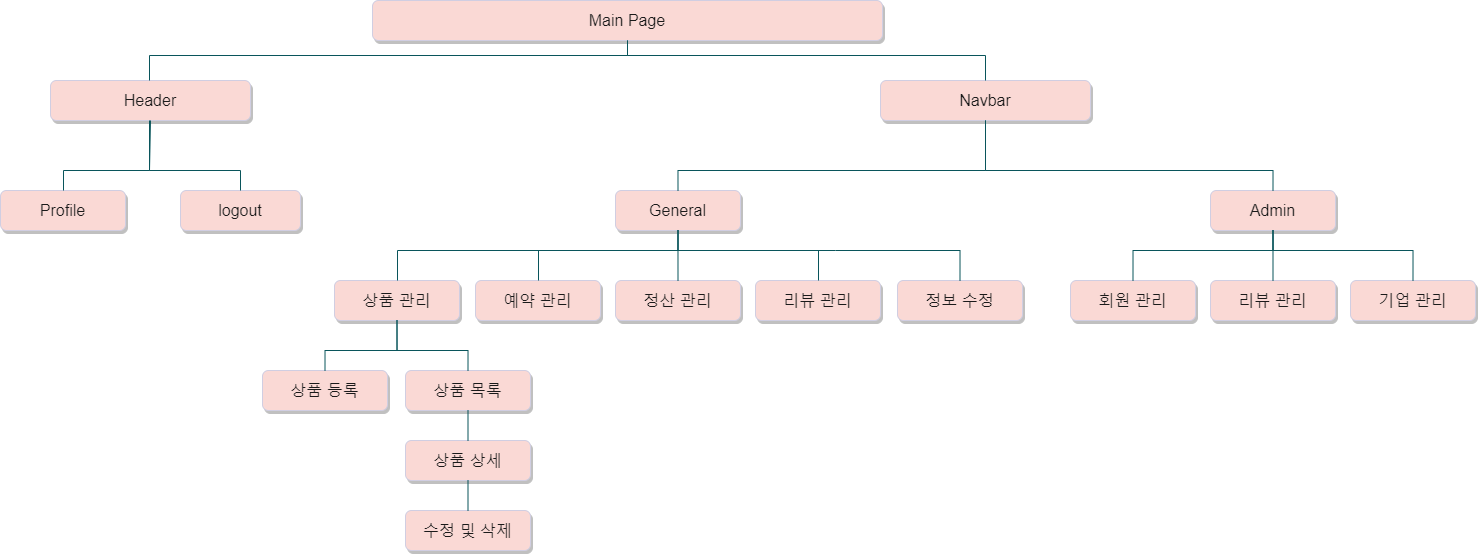

The diagram above was exported from draw.io. Its source (the exported page's mxGraphModel, read from the mxfile embedded in the PNG):
<mxGraphModel dx="495" dy="212" grid="1" gridSize="10" guides="1" tooltips="1" connect="1" arrows="1" fold="1" page="1" pageScale="1.5" pageWidth="1169" pageHeight="826" math="0" shadow="0">
  <root>
    <mxCell id="0" style=";html=1;" />
    <mxCell id="1" style=";html=1;" parent="0" />
    <mxCell id="303ed1de8c2c98b4-4" value="Main Page" style="whiteSpace=wrap;html=1;rounded=1;shadow=1;strokeWidth=1;fontSize=16;align=center;fillColor=#FAD9D5;strokeColor=#D0CEE2;fontColor=#1A1A1A;" parent="1" vertex="1">
      <mxGeometry x="632" y="120" width="510" height="40" as="geometry" />
    </mxCell>
    <mxCell id="303ed1de8c2c98b4-7" value="Header" style="whiteSpace=wrap;html=1;rounded=1;shadow=1;strokeWidth=1;fontSize=16;align=center;fillColor=#FAD9D5;strokeColor=#D0CEE2;fontColor=#1A1A1A;" parent="1" vertex="1">
      <mxGeometry x="310" y="200" width="200" height="40" as="geometry" />
    </mxCell>
    <mxCell id="303ed1de8c2c98b4-9" value="Navbar" style="whiteSpace=wrap;html=1;rounded=1;shadow=1;strokeWidth=1;fontSize=16;align=center;fillColor=#FAD9D5;strokeColor=#D0CEE2;fontColor=#1A1A1A;" parent="1" vertex="1">
      <mxGeometry x="1140" y="200" width="210" height="40" as="geometry" />
    </mxCell>
    <mxCell id="303ed1de8c2c98b4-15" value="Profile" style="whiteSpace=wrap;html=1;rounded=1;shadow=1;strokeWidth=1;fontSize=16;align=center;fillColor=#FAD9D5;strokeColor=#D0CEE2;fontColor=#1A1A1A;" parent="1" vertex="1">
      <mxGeometry x="260" y="310" width="125" height="40" as="geometry" />
    </mxCell>
    <mxCell id="303ed1de8c2c98b4-16" value="logout" style="whiteSpace=wrap;html=1;rounded=1;shadow=1;strokeWidth=1;fontSize=16;align=center;fillColor=#FAD9D5;strokeColor=#D0CEE2;fontColor=#1A1A1A;" parent="1" vertex="1">
      <mxGeometry x="440" y="310" width="120" height="40" as="geometry" />
    </mxCell>
    <mxCell id="303ed1de8c2c98b4-19" value="General" style="whiteSpace=wrap;html=1;rounded=1;shadow=1;strokeWidth=1;fontSize=16;align=center;fillColor=#FAD9D5;strokeColor=#D0CEE2;fontColor=#1A1A1A;" parent="1" vertex="1">
      <mxGeometry x="875" y="310" width="125" height="40" as="geometry" />
    </mxCell>
    <mxCell id="303ed1de8c2c98b4-20" value="Admin" style="whiteSpace=wrap;html=1;rounded=1;shadow=1;strokeWidth=1;fontSize=16;align=center;fillColor=#FAD9D5;strokeColor=#D0CEE2;fontColor=#1A1A1A;" parent="1" vertex="1">
      <mxGeometry x="1470" y="310" width="125" height="40" as="geometry" />
    </mxCell>
    <mxCell id="303ed1de8c2c98b4-82" style="edgeStyle=orthogonalEdgeStyle;html=1;startSize=6;endFill=0;endSize=6;strokeWidth=1;fontSize=16;rounded=0;endArrow=none;exitX=0.5;exitY=1;strokeColor=#09555B;fontColor=#1A1A1A;entryX=0.5;entryY=0;entryDx=0;entryDy=0;" parent="1" source="303ed1de8c2c98b4-4" target="303ed1de8c2c98b4-7" edge="1">
      <mxGeometry relative="1" as="geometry">
        <Array as="points">
          <mxPoint x="887" y="175" />
          <mxPoint x="409" y="175" />
        </Array>
      </mxGeometry>
    </mxCell>
    <mxCell id="303ed1de8c2c98b4-84" style="edgeStyle=orthogonalEdgeStyle;html=1;startSize=6;endFill=0;endSize=6;strokeWidth=1;fontSize=16;rounded=0;endArrow=none;entryX=0.5;entryY=0;entryDx=0;entryDy=0;strokeColor=#09555B;fontColor=#1A1A1A;" parent="1" source="303ed1de8c2c98b4-4" target="303ed1de8c2c98b4-9" edge="1">
      <mxGeometry relative="1" as="geometry">
        <Array as="points">
          <mxPoint x="887" y="175" />
          <mxPoint x="1245" y="175" />
        </Array>
      </mxGeometry>
    </mxCell>
    <mxCell id="303ed1de8c2c98b4-99" style="edgeStyle=orthogonalEdgeStyle;html=1;startSize=6;endFill=0;endSize=6;strokeWidth=1;fontSize=16;rounded=0;endArrow=none;entryX=0.5;entryY=0;entryDx=0;entryDy=0;strokeColor=#09555B;fontColor=#1A1A1A;" parent="1" source="303ed1de8c2c98b4-7" target="303ed1de8c2c98b4-15" edge="1">
      <mxGeometry relative="1" as="geometry">
        <Array as="points">
          <mxPoint x="409" y="290" />
          <mxPoint x="323" y="290" />
          <mxPoint x="323" y="310" />
        </Array>
      </mxGeometry>
    </mxCell>
    <mxCell id="303ed1de8c2c98b4-101" style="edgeStyle=orthogonalEdgeStyle;html=1;startSize=6;endFill=0;endSize=6;strokeWidth=1;fontSize=16;rounded=0;endArrow=none;entryX=0.5;entryY=0;entryDx=0;entryDy=0;strokeColor=#09555B;fontColor=#1A1A1A;exitX=0.5;exitY=1;exitDx=0;exitDy=0;" parent="1" source="303ed1de8c2c98b4-7" target="303ed1de8c2c98b4-16" edge="1">
      <mxGeometry relative="1" as="geometry">
        <Array as="points">
          <mxPoint x="409" y="240" />
          <mxPoint x="409" y="290" />
          <mxPoint x="500" y="290" />
        </Array>
      </mxGeometry>
    </mxCell>
    <mxCell id="T5wgT5GkMVxZkey4_EYq-2" style="edgeStyle=orthogonalEdgeStyle;html=1;startSize=6;endFill=0;endSize=6;strokeWidth=1;fontSize=16;rounded=0;endArrow=none;entryX=0.5;entryY=0;entryDx=0;entryDy=0;exitX=0.5;exitY=1;exitDx=0;exitDy=0;strokeColor=#09555B;fontColor=#1A1A1A;" parent="1" source="303ed1de8c2c98b4-9" target="303ed1de8c2c98b4-20" edge="1">
      <mxGeometry relative="1" as="geometry">
        <Array as="points">
          <mxPoint x="1245" y="290" />
          <mxPoint x="1533" y="290" />
        </Array>
        <mxPoint x="1257.5" y="250" as="sourcePoint" />
        <mxPoint x="1082.5" y="360" as="targetPoint" />
      </mxGeometry>
    </mxCell>
    <mxCell id="T5wgT5GkMVxZkey4_EYq-3" style="edgeStyle=orthogonalEdgeStyle;html=1;startSize=6;endFill=0;endSize=6;strokeWidth=1;fontSize=16;rounded=0;endArrow=none;exitX=0.5;exitY=1;exitDx=0;exitDy=0;entryX=0.5;entryY=0;entryDx=0;entryDy=0;strokeColor=#09555B;fontColor=#1A1A1A;" parent="1" source="303ed1de8c2c98b4-9" target="303ed1de8c2c98b4-19" edge="1">
      <mxGeometry relative="1" as="geometry">
        <Array as="points">
          <mxPoint x="1245" y="290" />
          <mxPoint x="937" y="290" />
        </Array>
        <mxPoint x="1170" y="460" as="sourcePoint" />
        <mxPoint x="1090" y="310" as="targetPoint" />
      </mxGeometry>
    </mxCell>
    <mxCell id="T5wgT5GkMVxZkey4_EYq-4" value="예약 관리" style="whiteSpace=wrap;html=1;rounded=1;shadow=1;strokeWidth=1;fontSize=16;align=center;fillColor=#FAD9D5;strokeColor=#D0CEE2;fontColor=#1A1A1A;" parent="1" vertex="1">
      <mxGeometry x="735" y="400" width="125" height="40" as="geometry" />
    </mxCell>
    <mxCell id="T5wgT5GkMVxZkey4_EYq-5" value="정산 관리" style="whiteSpace=wrap;html=1;rounded=1;shadow=1;strokeWidth=1;fontSize=16;align=center;fillColor=#FAD9D5;strokeColor=#D0CEE2;fontColor=#1A1A1A;" parent="1" vertex="1">
      <mxGeometry x="875" y="400" width="125" height="40" as="geometry" />
    </mxCell>
    <mxCell id="T5wgT5GkMVxZkey4_EYq-6" value="상품 관리" style="whiteSpace=wrap;html=1;rounded=1;shadow=1;strokeWidth=1;fontSize=16;align=center;fillColor=#FAD9D5;strokeColor=#D0CEE2;fontColor=#1A1A1A;" parent="1" vertex="1">
      <mxGeometry x="594" y="400" width="125" height="40" as="geometry" />
    </mxCell>
    <mxCell id="T5wgT5GkMVxZkey4_EYq-7" value="리뷰 관리" style="whiteSpace=wrap;html=1;rounded=1;shadow=1;strokeWidth=1;fontSize=16;align=center;fillColor=#FAD9D5;strokeColor=#D0CEE2;fontColor=#1A1A1A;" parent="1" vertex="1">
      <mxGeometry x="1015" y="400" width="125" height="40" as="geometry" />
    </mxCell>
    <mxCell id="T5wgT5GkMVxZkey4_EYq-8" value="정보 수정" style="whiteSpace=wrap;html=1;rounded=1;shadow=1;strokeWidth=1;fontSize=16;align=center;fillColor=#FAD9D5;strokeColor=#D0CEE2;fontColor=#1A1A1A;" parent="1" vertex="1">
      <mxGeometry x="1157" y="400" width="125" height="40" as="geometry" />
    </mxCell>
    <mxCell id="T5wgT5GkMVxZkey4_EYq-10" value="리뷰 관리" style="whiteSpace=wrap;html=1;rounded=1;shadow=1;strokeWidth=1;fontSize=16;align=center;fillColor=#FAD9D5;strokeColor=#D0CEE2;fontColor=#1A1A1A;" parent="1" vertex="1">
      <mxGeometry x="1470" y="400" width="125" height="40" as="geometry" />
    </mxCell>
    <mxCell id="T5wgT5GkMVxZkey4_EYq-11" value="회원 관리" style="whiteSpace=wrap;html=1;rounded=1;shadow=1;strokeWidth=1;fontSize=16;align=center;fillColor=#FAD9D5;strokeColor=#D0CEE2;fontColor=#1A1A1A;" parent="1" vertex="1">
      <mxGeometry x="1330" y="400" width="125" height="40" as="geometry" />
    </mxCell>
    <mxCell id="T5wgT5GkMVxZkey4_EYq-12" value="기업 관리" style="whiteSpace=wrap;html=1;rounded=1;shadow=1;strokeWidth=1;fontSize=16;align=center;fillColor=#FAD9D5;strokeColor=#D0CEE2;fontColor=#1A1A1A;" parent="1" vertex="1">
      <mxGeometry x="1610" y="400" width="125" height="40" as="geometry" />
    </mxCell>
    <mxCell id="T5wgT5GkMVxZkey4_EYq-15" value="상품 목록" style="whiteSpace=wrap;html=1;rounded=1;shadow=1;strokeWidth=1;fontSize=16;align=center;fillColor=#FAD9D5;strokeColor=#D0CEE2;fontColor=#1A1A1A;" parent="1" vertex="1">
      <mxGeometry x="665" y="490" width="125" height="40" as="geometry" />
    </mxCell>
    <mxCell id="T5wgT5GkMVxZkey4_EYq-16" value="상품 등록" style="whiteSpace=wrap;html=1;rounded=1;shadow=1;strokeWidth=1;fontSize=16;align=center;fillColor=#FAD9D5;strokeColor=#D0CEE2;fontColor=#1A1A1A;" parent="1" vertex="1">
      <mxGeometry x="522" y="490" width="125" height="40" as="geometry" />
    </mxCell>
    <mxCell id="T5wgT5GkMVxZkey4_EYq-17" value="상품 상세" style="whiteSpace=wrap;html=1;rounded=1;shadow=1;strokeWidth=1;fontSize=16;align=center;fillColor=#FAD9D5;strokeColor=#D0CEE2;fontColor=#1A1A1A;" parent="1" vertex="1">
      <mxGeometry x="665" y="560" width="125" height="40" as="geometry" />
    </mxCell>
    <mxCell id="T5wgT5GkMVxZkey4_EYq-18" value="수정 및 삭제" style="whiteSpace=wrap;html=1;rounded=1;shadow=1;strokeWidth=1;fontSize=16;align=center;fillColor=#FAD9D5;strokeColor=#D0CEE2;fontColor=#1A1A1A;" parent="1" vertex="1">
      <mxGeometry x="665" y="630" width="125" height="40" as="geometry" />
    </mxCell>
    <mxCell id="T5wgT5GkMVxZkey4_EYq-24" style="edgeStyle=orthogonalEdgeStyle;html=1;startSize=6;endFill=0;endSize=6;strokeWidth=1;fontSize=16;rounded=0;endArrow=none;entryX=0.5;entryY=0;entryDx=0;entryDy=0;strokeColor=#09555B;fontColor=#1A1A1A;exitX=0.5;exitY=1;exitDx=0;exitDy=0;" parent="1" source="303ed1de8c2c98b4-19" target="T5wgT5GkMVxZkey4_EYq-6" edge="1">
      <mxGeometry relative="1" as="geometry">
        <Array as="points">
          <mxPoint x="937" y="370" />
          <mxPoint x="657" y="370" />
          <mxPoint x="657" y="400" />
        </Array>
        <mxPoint x="600" y="270.0000000000001" as="sourcePoint" />
        <mxPoint x="960.5" y="310.0000000000001" as="targetPoint" />
      </mxGeometry>
    </mxCell>
    <mxCell id="T5wgT5GkMVxZkey4_EYq-25" style="edgeStyle=orthogonalEdgeStyle;html=1;startSize=6;endFill=0;endSize=6;strokeWidth=1;fontSize=16;rounded=0;endArrow=none;entryX=0.5;entryY=0;entryDx=0;entryDy=0;strokeColor=#09555B;fontColor=#1A1A1A;exitX=0.5;exitY=1;exitDx=0;exitDy=0;" parent="1" source="303ed1de8c2c98b4-19" target="T5wgT5GkMVxZkey4_EYq-4" edge="1">
      <mxGeometry relative="1" as="geometry">
        <Array as="points">
          <mxPoint x="937" y="370" />
          <mxPoint x="798" y="370" />
          <mxPoint x="798" y="400" />
        </Array>
        <mxPoint x="1197" y="360" as="sourcePoint" />
        <mxPoint x="760" y="410" as="targetPoint" />
      </mxGeometry>
    </mxCell>
    <mxCell id="T5wgT5GkMVxZkey4_EYq-26" style="edgeStyle=orthogonalEdgeStyle;html=1;startSize=6;endFill=0;endSize=6;strokeWidth=1;fontSize=16;rounded=0;endArrow=none;entryX=0.5;entryY=0;entryDx=0;entryDy=0;strokeColor=#09555B;fontColor=#1A1A1A;" parent="1" target="T5wgT5GkMVxZkey4_EYq-5" edge="1">
      <mxGeometry relative="1" as="geometry">
        <Array as="points">
          <mxPoint x="1095" y="370" />
          <mxPoint x="938" y="370" />
        </Array>
        <mxPoint x="1095" y="370" as="sourcePoint" />
        <mxPoint x="677.5" y="420" as="targetPoint" />
      </mxGeometry>
    </mxCell>
    <mxCell id="T5wgT5GkMVxZkey4_EYq-27" style="edgeStyle=orthogonalEdgeStyle;html=1;startSize=6;endFill=0;endSize=6;strokeWidth=1;fontSize=16;rounded=0;endArrow=none;entryX=0.5;entryY=0;entryDx=0;entryDy=0;strokeColor=#09555B;fontColor=#1A1A1A;exitX=0.5;exitY=1;exitDx=0;exitDy=0;" parent="1" source="303ed1de8c2c98b4-19" target="T5wgT5GkMVxZkey4_EYq-7" edge="1">
      <mxGeometry relative="1" as="geometry">
        <Array as="points">
          <mxPoint x="937" y="370" />
          <mxPoint x="1078" y="370" />
          <mxPoint x="1078" y="400" />
        </Array>
        <mxPoint x="1090" y="370" as="sourcePoint" />
        <mxPoint x="932.5" y="410" as="targetPoint" />
      </mxGeometry>
    </mxCell>
    <mxCell id="T5wgT5GkMVxZkey4_EYq-28" style="edgeStyle=orthogonalEdgeStyle;html=1;startSize=6;endFill=0;endSize=6;strokeWidth=1;fontSize=16;rounded=0;endArrow=none;entryX=0.5;entryY=0;entryDx=0;entryDy=0;strokeColor=#09555B;fontColor=#1A1A1A;" parent="1" target="T5wgT5GkMVxZkey4_EYq-8" edge="1">
      <mxGeometry relative="1" as="geometry">
        <Array as="points">
          <mxPoint x="1095" y="370" />
          <mxPoint x="1220" y="370" />
        </Array>
        <mxPoint x="1095" y="370" as="sourcePoint" />
        <mxPoint x="957.5" y="420" as="targetPoint" />
      </mxGeometry>
    </mxCell>
    <mxCell id="T5wgT5GkMVxZkey4_EYq-29" style="edgeStyle=orthogonalEdgeStyle;html=1;startSize=6;endFill=0;endSize=6;strokeWidth=1;fontSize=16;rounded=0;endArrow=none;entryX=0.5;entryY=0;entryDx=0;entryDy=0;strokeColor=#09555B;fontColor=#1A1A1A;exitX=0.5;exitY=1;exitDx=0;exitDy=0;" parent="1" source="T5wgT5GkMVxZkey4_EYq-6" target="T5wgT5GkMVxZkey4_EYq-16" edge="1">
      <mxGeometry relative="1" as="geometry">
        <Array as="points">
          <mxPoint x="657" y="470" />
          <mxPoint x="585" y="470" />
        </Array>
        <mxPoint x="654.9955555555557" y="450" as="sourcePoint" />
        <mxPoint x="819.94" y="520" as="targetPoint" />
      </mxGeometry>
    </mxCell>
    <mxCell id="T5wgT5GkMVxZkey4_EYq-30" style="edgeStyle=orthogonalEdgeStyle;html=1;startSize=6;endFill=0;endSize=6;strokeWidth=1;fontSize=16;rounded=0;endArrow=none;entryX=0.5;entryY=0;entryDx=0;entryDy=0;strokeColor=#09555B;fontColor=#1A1A1A;exitX=0.5;exitY=1;exitDx=0;exitDy=0;" parent="1" source="T5wgT5GkMVxZkey4_EYq-6" target="T5wgT5GkMVxZkey4_EYq-15" edge="1">
      <mxGeometry relative="1" as="geometry">
        <Array as="points">
          <mxPoint x="657" y="470" />
          <mxPoint x="727" y="470" />
        </Array>
        <mxPoint x="657.5" y="440" as="sourcePoint" />
        <mxPoint x="727.5" y="510" as="targetPoint" />
      </mxGeometry>
    </mxCell>
    <mxCell id="T5wgT5GkMVxZkey4_EYq-33" value="" style="endArrow=none;html=1;rounded=1;sketch=0;fontColor=#1A1A1A;strokeColor=#09555B;entryX=0.5;entryY=1;entryDx=0;entryDy=0;exitX=0.5;exitY=0;exitDx=0;exitDy=0;" parent="1" source="T5wgT5GkMVxZkey4_EYq-17" target="T5wgT5GkMVxZkey4_EYq-15" edge="1">
      <mxGeometry width="50" height="50" relative="1" as="geometry">
        <mxPoint x="775" y="580" as="sourcePoint" />
        <mxPoint x="825" y="530" as="targetPoint" />
      </mxGeometry>
    </mxCell>
    <mxCell id="T5wgT5GkMVxZkey4_EYq-34" value="" style="endArrow=none;html=1;rounded=1;sketch=0;fontColor=#1A1A1A;strokeColor=#09555B;entryX=0.5;entryY=1;entryDx=0;entryDy=0;exitX=0.5;exitY=0;exitDx=0;exitDy=0;" parent="1" source="T5wgT5GkMVxZkey4_EYq-18" target="T5wgT5GkMVxZkey4_EYq-17" edge="1">
      <mxGeometry width="50" height="50" relative="1" as="geometry">
        <mxPoint x="775" y="580" as="sourcePoint" />
        <mxPoint x="825" y="530" as="targetPoint" />
      </mxGeometry>
    </mxCell>
    <mxCell id="T5wgT5GkMVxZkey4_EYq-37" style="edgeStyle=orthogonalEdgeStyle;html=1;startSize=6;endFill=0;endSize=6;strokeWidth=1;fontSize=16;rounded=0;endArrow=none;entryX=0.5;entryY=0;entryDx=0;entryDy=0;strokeColor=#09555B;fontColor=#1A1A1A;exitX=0.5;exitY=1;exitDx=0;exitDy=0;" parent="1" source="303ed1de8c2c98b4-20" target="T5wgT5GkMVxZkey4_EYq-11" edge="1">
      <mxGeometry relative="1" as="geometry">
        <Array as="points">
          <mxPoint x="1533" y="370" />
          <mxPoint x="1393" y="370" />
        </Array>
        <mxPoint x="1455" y="350" as="sourcePoint" />
        <mxPoint x="1579.5" y="400" as="targetPoint" />
      </mxGeometry>
    </mxCell>
    <mxCell id="T5wgT5GkMVxZkey4_EYq-38" style="edgeStyle=orthogonalEdgeStyle;html=1;startSize=6;endFill=0;endSize=6;strokeWidth=1;fontSize=16;rounded=0;endArrow=none;entryX=0.5;entryY=0;entryDx=0;entryDy=0;strokeColor=#09555B;fontColor=#1A1A1A;exitX=0.5;exitY=1;exitDx=0;exitDy=0;" parent="1" source="303ed1de8c2c98b4-20" target="T5wgT5GkMVxZkey4_EYq-10" edge="1">
      <mxGeometry relative="1" as="geometry">
        <Array as="points">
          <mxPoint x="1533" y="350" />
          <mxPoint x="1533" y="400" />
        </Array>
        <mxPoint x="1442.5" y="360" as="sourcePoint" />
        <mxPoint x="1402.5" y="410" as="targetPoint" />
      </mxGeometry>
    </mxCell>
    <mxCell id="T5wgT5GkMVxZkey4_EYq-39" style="edgeStyle=orthogonalEdgeStyle;html=1;startSize=6;endFill=0;endSize=6;strokeWidth=1;fontSize=16;rounded=0;endArrow=none;entryX=0.5;entryY=0;entryDx=0;entryDy=0;strokeColor=#09555B;fontColor=#1A1A1A;exitX=0.5;exitY=1;exitDx=0;exitDy=0;" parent="1" source="303ed1de8c2c98b4-20" target="T5wgT5GkMVxZkey4_EYq-12" edge="1">
      <mxGeometry relative="1" as="geometry">
        <Array as="points">
          <mxPoint x="1533" y="370" />
          <mxPoint x="1673" y="370" />
        </Array>
        <mxPoint x="1452.5" y="370" as="sourcePoint" />
        <mxPoint x="1412.5" y="420" as="targetPoint" />
      </mxGeometry>
    </mxCell>
  </root>
</mxGraphModel>